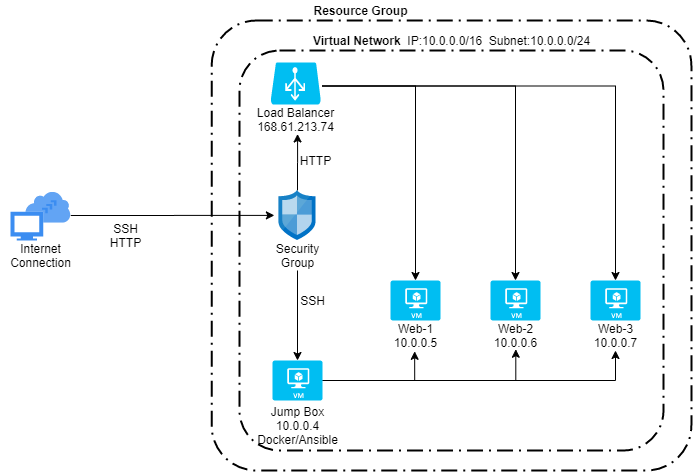

The diagram above was exported from draw.io. Its source (the exported page's mxGraphModel, read from the mxfile embedded in the PNG):
<mxGraphModel dx="1138" dy="466" grid="1" gridSize="10" guides="1" tooltips="1" connect="1" arrows="1" fold="1" page="1" pageScale="1" pageWidth="850" pageHeight="1100" math="0" shadow="0">
  <root>
    <mxCell id="0" />
    <mxCell id="1" parent="0" />
    <mxCell id="WmmnuZctrdR5Ykwuea4Z-6" value="" style="edgeStyle=orthogonalEdgeStyle;rounded=0;orthogonalLoop=1;jettySize=auto;html=1;entryX=-0.125;entryY=0.498;entryDx=0;entryDy=0;entryPerimeter=0;" parent="1" source="NrkOQBk178P6lWw43PgG-36" target="NrkOQBk178P6lWw43PgG-20" edge="1">
      <mxGeometry relative="1" as="geometry" />
    </mxCell>
    <mxCell id="NrkOQBk178P6lWw43PgG-36" value="" style="html=1;aspect=fixed;strokeColor=none;shadow=0;align=center;verticalAlign=top;fillColor=#3B8DF1;shape=mxgraph.gcp2.internet_connection" parent="1" vertex="1">
      <mxGeometry x="20" y="200" width="60.24" height="50" as="geometry" />
    </mxCell>
    <mxCell id="G_KBZSJTXCBk47W4KErW-7" style="edgeStyle=orthogonalEdgeStyle;rounded=0;orthogonalLoop=1;jettySize=auto;html=1;entryX=0.52;entryY=0.982;entryDx=0;entryDy=0;entryPerimeter=0;" edge="1" parent="1" source="NrkOQBk178P6lWw43PgG-20" target="NrkOQBk178P6lWw43PgG-2">
      <mxGeometry relative="1" as="geometry" />
    </mxCell>
    <mxCell id="NrkOQBk178P6lWw43PgG-20" value="" style="aspect=fixed;html=1;points=[];align=center;image;fontSize=12;image=img/lib/mscae/Network_Security_Groups_Classic.svg;container=0;" parent="1" vertex="1">
      <mxGeometry x="288.5" y="200" width="37" height="50" as="geometry" />
    </mxCell>
    <mxCell id="WmmnuZctrdR5Ykwuea4Z-1" value="Internet&lt;br&gt;Connection" style="text;html=1;align=center;verticalAlign=middle;resizable=0;points=[];autosize=1;" parent="1" vertex="1">
      <mxGeometry x="10.12" y="250" width="80" height="30" as="geometry" />
    </mxCell>
    <mxCell id="WmmnuZctrdR5Ykwuea4Z-5" style="edgeStyle=orthogonalEdgeStyle;rounded=0;orthogonalLoop=1;jettySize=auto;html=1;entryX=0.5;entryY=0;entryDx=0;entryDy=0;entryPerimeter=0;" parent="1" edge="1" target="NrkOQBk178P6lWw43PgG-4">
      <mxGeometry relative="1" as="geometry">
        <mxPoint x="307" y="280" as="sourcePoint" />
        <mxPoint x="307" y="350" as="targetPoint" />
      </mxGeometry>
    </mxCell>
    <mxCell id="WmmnuZctrdR5Ykwuea4Z-3" value="Security&lt;br&gt;Group" style="text;html=1;align=center;verticalAlign=middle;resizable=0;points=[];autosize=1;container=0;" parent="1" vertex="1">
      <mxGeometry x="277" y="250" width="60" height="30" as="geometry" />
    </mxCell>
    <mxCell id="WmmnuZctrdR5Ykwuea4Z-9" style="edgeStyle=orthogonalEdgeStyle;rounded=0;orthogonalLoop=1;jettySize=auto;html=1;entryX=0.5;entryY=0;entryDx=0;entryDy=0;entryPerimeter=0;" parent="1" target="NrkOQBk178P6lWw43PgG-6" edge="1">
      <mxGeometry relative="1" as="geometry">
        <mxPoint x="510" y="140" as="targetPoint" />
        <mxPoint x="332" y="95.5" as="sourcePoint" />
        <Array as="points">
          <mxPoint x="525" y="96" />
        </Array>
      </mxGeometry>
    </mxCell>
    <mxCell id="WmmnuZctrdR5Ykwuea4Z-13" style="edgeStyle=orthogonalEdgeStyle;rounded=0;orthogonalLoop=1;jettySize=auto;html=1;entryX=0.5;entryY=0;entryDx=0;entryDy=0;entryPerimeter=0;" parent="1" target="NrkOQBk178P6lWw43PgG-24" edge="1">
      <mxGeometry relative="1" as="geometry">
        <mxPoint x="332" y="95.5" as="sourcePoint" />
      </mxGeometry>
    </mxCell>
    <mxCell id="WmmnuZctrdR5Ykwuea4Z-14" style="edgeStyle=orthogonalEdgeStyle;rounded=0;orthogonalLoop=1;jettySize=auto;html=1;entryX=0.5;entryY=0;entryDx=0;entryDy=0;entryPerimeter=0;" parent="1" target="NrkOQBk178P6lWw43PgG-5" edge="1">
      <mxGeometry relative="1" as="geometry">
        <mxPoint x="332" y="95.5" as="sourcePoint" />
      </mxGeometry>
    </mxCell>
    <mxCell id="WmmnuZctrdR5Ykwuea4Z-21" value="SSH" style="text;html=1;align=center;verticalAlign=middle;resizable=0;points=[];autosize=1;container=0;" parent="1" vertex="1">
      <mxGeometry x="302" y="300" width="40" height="20" as="geometry" />
    </mxCell>
    <mxCell id="WmmnuZctrdR5Ykwuea4Z-22" value="HTTP" style="text;html=1;align=center;verticalAlign=middle;resizable=0;points=[];autosize=1;container=0;" parent="1" vertex="1">
      <mxGeometry x="300.26" y="160" width="50" height="20" as="geometry" />
    </mxCell>
    <mxCell id="WmmnuZctrdR5Ykwuea4Z-25" value="SSH&lt;br&gt;HTTP" style="text;html=1;align=center;verticalAlign=middle;resizable=0;points=[];autosize=1;" parent="1" vertex="1">
      <mxGeometry x="110" y="230" width="50" height="30" as="geometry" />
    </mxCell>
    <mxCell id="WmmnuZctrdR5Ykwuea4Z-32" value="&lt;b&gt;Virtual Network&lt;/b&gt;&amp;nbsp; IP:10.0.0.0/16&amp;nbsp; Subnet:10.0.0.0/24" style="text;html=1;align=center;verticalAlign=middle;resizable=0;points=[];autosize=1;container=0;" parent="1" vertex="1">
      <mxGeometry x="316.0047619047619" y="40" width="290" height="20" as="geometry" />
    </mxCell>
    <mxCell id="G_KBZSJTXCBk47W4KErW-2" style="edgeStyle=orthogonalEdgeStyle;rounded=0;orthogonalLoop=1;jettySize=auto;html=1;" edge="1" parent="1" source="NrkOQBk178P6lWw43PgG-4" target="NrkOQBk178P6lWw43PgG-25">
      <mxGeometry relative="1" as="geometry" />
    </mxCell>
    <mxCell id="G_KBZSJTXCBk47W4KErW-3" style="edgeStyle=orthogonalEdgeStyle;rounded=0;orthogonalLoop=1;jettySize=auto;html=1;entryX=0.505;entryY=0.958;entryDx=0;entryDy=0;entryPerimeter=0;" edge="1" parent="1" source="NrkOQBk178P6lWw43PgG-4" target="NrkOQBk178P6lWw43PgG-15">
      <mxGeometry relative="1" as="geometry" />
    </mxCell>
    <mxCell id="G_KBZSJTXCBk47W4KErW-11" style="edgeStyle=orthogonalEdgeStyle;rounded=0;orthogonalLoop=1;jettySize=auto;html=1;entryX=0.486;entryY=1.027;entryDx=0;entryDy=0;entryPerimeter=0;" edge="1" parent="1" source="NrkOQBk178P6lWw43PgG-4" target="NrkOQBk178P6lWw43PgG-14">
      <mxGeometry relative="1" as="geometry" />
    </mxCell>
    <mxCell id="NrkOQBk178P6lWw43PgG-4" value="" style="verticalLabelPosition=bottom;html=1;verticalAlign=top;align=center;strokeColor=none;fillColor=#00BEF2;shape=mxgraph.azure.virtual_machine;container=0;" parent="1" vertex="1">
      <mxGeometry x="282" y="370" width="50" height="40" as="geometry" />
    </mxCell>
    <mxCell id="NrkOQBk178P6lWw43PgG-12" value="Jump Box&lt;br&gt;10.0.0.4&lt;br&gt;Docker/Ansible" style="text;html=1;resizable=0;autosize=1;align=center;verticalAlign=middle;points=[];fillColor=none;strokeColor=none;rounded=0;container=0;" parent="1" vertex="1">
      <mxGeometry x="257" y="410" width="100" height="50" as="geometry" />
    </mxCell>
    <mxCell id="NrkOQBk178P6lWw43PgG-5" value="" style="verticalLabelPosition=bottom;html=1;verticalAlign=top;align=center;strokeColor=none;fillColor=#00BEF2;shape=mxgraph.azure.virtual_machine;container=0;" parent="1" vertex="1">
      <mxGeometry x="400" y="290" width="50" height="40" as="geometry" />
    </mxCell>
    <mxCell id="NrkOQBk178P6lWw43PgG-14" value="Web-1&lt;br&gt;10.0.0.5" style="text;html=1;resizable=0;autosize=1;align=center;verticalAlign=middle;points=[];fillColor=none;strokeColor=none;rounded=0;container=0;" parent="1" vertex="1">
      <mxGeometry x="395" y="330" width="60" height="30" as="geometry" />
    </mxCell>
    <mxCell id="NrkOQBk178P6lWw43PgG-6" value="" style="verticalLabelPosition=bottom;html=1;verticalAlign=top;align=center;strokeColor=none;fillColor=#00BEF2;shape=mxgraph.azure.virtual_machine;container=0;" parent="1" vertex="1">
      <mxGeometry x="500" y="290" width="50" height="40" as="geometry" />
    </mxCell>
    <mxCell id="NrkOQBk178P6lWw43PgG-15" value="Web-2&lt;br&gt;10.0.0.6" style="text;html=1;resizable=0;autosize=1;align=center;verticalAlign=middle;points=[];fillColor=none;strokeColor=none;rounded=0;container=0;" parent="1" vertex="1">
      <mxGeometry x="495" y="330" width="60" height="30" as="geometry" />
    </mxCell>
    <mxCell id="NrkOQBk178P6lWw43PgG-1" value="" style="verticalLabelPosition=bottom;html=1;verticalAlign=top;align=center;strokeColor=none;fillColor=#00BEF2;shape=mxgraph.azure.azure_load_balancer;container=0;" parent="1" vertex="1">
      <mxGeometry x="280.14285714285717" y="72" width="50.23809523809524" height="42" as="geometry" />
    </mxCell>
    <mxCell id="NrkOQBk178P6lWw43PgG-2" value="Load Balancer&lt;br&gt;168.61.213.74" style="text;html=1;resizable=0;autosize=1;align=center;verticalAlign=middle;points=[];fillColor=none;strokeColor=none;rounded=0;container=0;" parent="1" vertex="1">
      <mxGeometry x="260.257619047619" y="113.99999999999999" width="90" height="30" as="geometry" />
    </mxCell>
    <mxCell id="WmmnuZctrdR5Ykwuea4Z-29" value="" style="rounded=1;arcSize=10;dashed=1;fillColor=none;gradientColor=none;dashPattern=8 3 1 3;strokeWidth=2;container=0;" parent="1" vertex="1">
      <mxGeometry x="249" y="60" width="424.01" height="400" as="geometry" />
    </mxCell>
    <mxCell id="WmmnuZctrdR5Ykwuea4Z-38" value="" style="rounded=1;arcSize=10;dashed=1;fillColor=none;gradientColor=none;dashPattern=8 3 1 3;strokeWidth=2;container=0;" parent="1" vertex="1">
      <mxGeometry x="221.13" y="30" width="479.75" height="450" as="geometry" />
    </mxCell>
    <mxCell id="WmmnuZctrdR5Ykwuea4Z-39" value="&lt;b&gt;Resource Group&lt;/b&gt;" style="text;html=1;align=center;verticalAlign=middle;resizable=0;points=[];autosize=1;container=0;" parent="1" vertex="1">
      <mxGeometry x="315" y="10" width="110" height="20" as="geometry" />
    </mxCell>
    <mxCell id="NrkOQBk178P6lWw43PgG-24" value="" style="verticalLabelPosition=bottom;html=1;verticalAlign=top;align=center;strokeColor=none;fillColor=#00BEF2;shape=mxgraph.azure.virtual_machine;container=0;" parent="1" vertex="1">
      <mxGeometry x="600" y="290" width="50" height="40" as="geometry" />
    </mxCell>
    <mxCell id="NrkOQBk178P6lWw43PgG-25" value="Web-3&lt;br&gt;10.0.0.7" style="text;html=1;resizable=0;autosize=1;align=center;verticalAlign=middle;points=[];fillColor=none;strokeColor=none;rounded=0;container=0;" parent="1" vertex="1">
      <mxGeometry x="595" y="330" width="60" height="30" as="geometry" />
    </mxCell>
  </root>
</mxGraphModel>